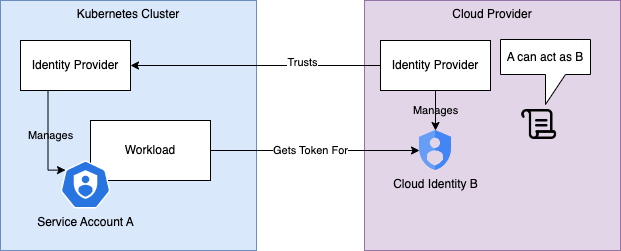

The diagram above was exported from draw.io. Its source (the exported page's mxGraphModel, read from the mxfile embedded in the PNG):
<mxGraphModel dx="776" dy="521" grid="1" gridSize="10" guides="1" tooltips="1" connect="1" arrows="1" fold="1" page="1" pageScale="1" pageWidth="827" pageHeight="1169" math="0" shadow="0">
  <root>
    <mxCell id="0" />
    <mxCell id="1" parent="0" />
    <mxCell id="kgDFuk9VwPc-TvJ3kV3a-41" value="Kubernetes Cluster" style="rounded=0;whiteSpace=wrap;html=1;verticalAlign=top;fillColor=#dae8fc;strokeColor=#6c8ebf;" vertex="1" parent="1">
      <mxGeometry x="50" y="90" width="256" height="250" as="geometry" />
    </mxCell>
    <mxCell id="kgDFuk9VwPc-TvJ3kV3a-40" value="Cloud Provider" style="rounded=0;whiteSpace=wrap;html=1;verticalAlign=top;fillColor=#e1d5e7;strokeColor=#9673a6;" vertex="1" parent="1">
      <mxGeometry x="414" y="90" width="256" height="250" as="geometry" />
    </mxCell>
    <mxCell id="kgDFuk9VwPc-TvJ3kV3a-38" value="Manages" style="edgeStyle=orthogonalEdgeStyle;rounded=0;orthogonalLoop=1;jettySize=auto;html=1;exitX=0.5;exitY=1;exitDx=0;exitDy=0;labelBackgroundColor=none;" edge="1" parent="1" source="kgDFuk9VwPc-TvJ3kV3a-10" target="kgDFuk9VwPc-TvJ3kV3a-27">
      <mxGeometry relative="1" as="geometry" />
    </mxCell>
    <mxCell id="kgDFuk9VwPc-TvJ3kV3a-10" value="Identity Provider" style="rounded=0;whiteSpace=wrap;html=1;" vertex="1" parent="1">
      <mxGeometry x="430" y="130" width="110" height="50" as="geometry" />
    </mxCell>
    <mxCell id="kgDFuk9VwPc-TvJ3kV3a-36" style="edgeStyle=orthogonalEdgeStyle;rounded=0;orthogonalLoop=1;jettySize=auto;html=1;exitX=0.25;exitY=1;exitDx=0;exitDy=0;entryX=0.1;entryY=0.2;entryDx=0;entryDy=0;entryPerimeter=0;" edge="1" parent="1" source="kgDFuk9VwPc-TvJ3kV3a-11" target="kgDFuk9VwPc-TvJ3kV3a-26">
      <mxGeometry relative="1" as="geometry">
        <Array as="points">
          <mxPoint x="98" y="260" />
        </Array>
      </mxGeometry>
    </mxCell>
    <mxCell id="kgDFuk9VwPc-TvJ3kV3a-37" value="Manages" style="edgeLabel;html=1;align=center;verticalAlign=middle;resizable=0;points=[];labelBackgroundColor=none;" vertex="1" connectable="0" parent="kgDFuk9VwPc-TvJ3kV3a-36">
      <mxGeometry x="-0.084" y="2" relative="1" as="geometry">
        <mxPoint as="offset" />
      </mxGeometry>
    </mxCell>
    <mxCell id="kgDFuk9VwPc-TvJ3kV3a-11" value="Identity Provider" style="rounded=0;whiteSpace=wrap;html=1;" vertex="1" parent="1">
      <mxGeometry x="70" y="130" width="110" height="50" as="geometry" />
    </mxCell>
    <mxCell id="kgDFuk9VwPc-TvJ3kV3a-12" value="" style="endArrow=classic;html=1;rounded=0;exitX=0;exitY=0.5;exitDx=0;exitDy=0;entryX=1;entryY=0.5;entryDx=0;entryDy=0;" edge="1" parent="1" source="kgDFuk9VwPc-TvJ3kV3a-10" target="kgDFuk9VwPc-TvJ3kV3a-11">
      <mxGeometry width="50" height="50" relative="1" as="geometry">
        <mxPoint x="220" y="400" as="sourcePoint" />
        <mxPoint x="270" y="350" as="targetPoint" />
      </mxGeometry>
    </mxCell>
    <mxCell id="kgDFuk9VwPc-TvJ3kV3a-13" value="Trusts" style="edgeLabel;html=1;align=center;verticalAlign=middle;resizable=0;points=[];" vertex="1" connectable="0" parent="kgDFuk9VwPc-TvJ3kV3a-12">
      <mxGeometry x="-0.2636" y="-3" relative="1" as="geometry">
        <mxPoint x="14" as="offset" />
      </mxGeometry>
    </mxCell>
    <mxCell id="kgDFuk9VwPc-TvJ3kV3a-14" value="Workload" style="rounded=0;whiteSpace=wrap;html=1;" vertex="1" parent="1">
      <mxGeometry x="140" y="210" width="120" height="60" as="geometry" />
    </mxCell>
    <mxCell id="kgDFuk9VwPc-TvJ3kV3a-32" style="edgeStyle=orthogonalEdgeStyle;rounded=0;orthogonalLoop=1;jettySize=auto;html=1;exitX=1;exitY=0.5;exitDx=0;exitDy=0;entryX=0;entryY=0.5;entryDx=0;entryDy=0;" edge="1" parent="1" source="kgDFuk9VwPc-TvJ3kV3a-14" target="kgDFuk9VwPc-TvJ3kV3a-27">
      <mxGeometry relative="1" as="geometry">
        <mxPoint x="370" y="255" as="targetPoint" />
      </mxGeometry>
    </mxCell>
    <mxCell id="kgDFuk9VwPc-TvJ3kV3a-39" value="Gets Token For" style="edgeLabel;html=1;align=center;verticalAlign=middle;resizable=0;points=[];" vertex="1" connectable="0" parent="kgDFuk9VwPc-TvJ3kV3a-32">
      <mxGeometry x="-0.2522" relative="1" as="geometry">
        <mxPoint x="22" as="offset" />
      </mxGeometry>
    </mxCell>
    <mxCell id="kgDFuk9VwPc-TvJ3kV3a-26" value="Service Account A" style="sketch=0;html=1;dashed=0;whitespace=wrap;fillColor=#2875E2;strokeColor=#ffffff;points=[[0.005,0.63,0],[0.1,0.2,0],[0.9,0.2,0],[0.5,0,0],[0.995,0.63,0],[0.72,0.99,0],[0.5,1,0],[0.28,0.99,0]];verticalLabelPosition=bottom;align=center;verticalAlign=top;shape=mxgraph.kubernetes.icon;prIcon=sa" vertex="1" parent="1">
      <mxGeometry x="110" y="250" width="50" height="48" as="geometry" />
    </mxCell>
    <mxCell id="kgDFuk9VwPc-TvJ3kV3a-27" value="Cloud Identity B" style="editableCssRules=.*;html=1;shape=image;verticalLabelPosition=bottom;labelBackgroundColor=none;verticalAlign=top;aspect=fixed;imageAspect=0;image=data:image/svg+xml,(base64 omitted: 1040 chars);" vertex="1" parent="1">
      <mxGeometry x="469" y="220" width="32" height="40" as="geometry" />
    </mxCell>
    <mxCell id="kgDFuk9VwPc-TvJ3kV3a-45" value="" style="shape=image;html=1;verticalAlign=top;verticalLabelPosition=bottom;labelBackgroundColor=#ffffff;imageAspect=0;aspect=fixed;image=https://cdn0.iconfinder.com/data/icons/phosphor-regular-vol-4/256/scroll-128.png" vertex="1" parent="1">
      <mxGeometry x="570" y="194" width="40" height="40" as="geometry" />
    </mxCell>
    <mxCell id="kgDFuk9VwPc-TvJ3kV3a-47" value="A can act as B" style="shape=callout;whiteSpace=wrap;html=1;perimeter=calloutPerimeter;" vertex="1" parent="1">
      <mxGeometry x="550" y="129" width="90" height="65" as="geometry" />
    </mxCell>
  </root>
</mxGraphModel>